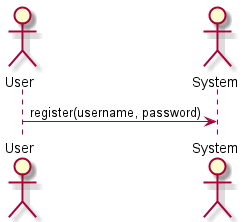

The diagram above was rendered by PlantUML. Its source (embedded in the PNG):
@startuml register

skinparam backgroundColor #FFFFFF


actor User
actor System

User -> System: register(username, password)

@enduml